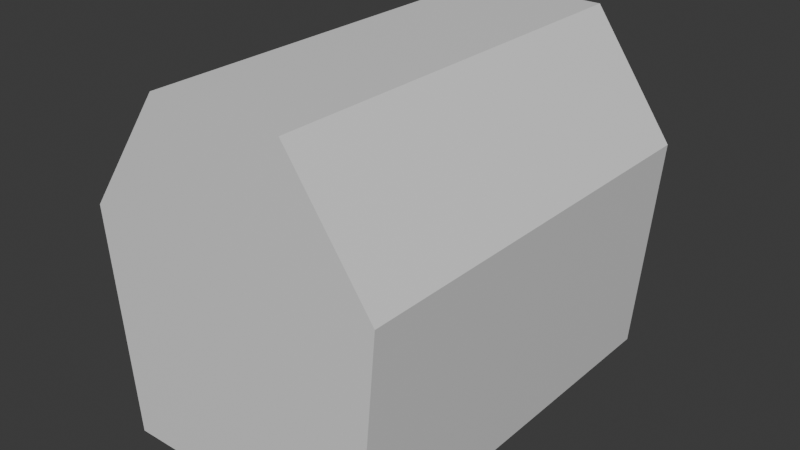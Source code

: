 # Source: engine.blend  (saved by Blender 4.0.36; exported with 4.5.12 LTS)
import bpy
from mathutils import Matrix  # noqa: F401  (used for matrix-valued properties, if any)

bpy.ops.wm.read_factory_settings(use_empty=True)
scene = bpy.context.scene
scene.name = 'Scene'

# ---- collections
col_collection = bpy.data.collections.new('Collection'); scene.collection.children.link(col_collection)

# ---- materials (node trees are filled in below, after node groups)
mat_material = bpy.data.materials.new('Material')
mat_material.alpha_threshold = 0.0
mat_material.use_transparent_shadow = False
mat_material.roughness = 0.5
mat_material.line_color = (0.0, 0.0, 0.0, 1.0)

# ---- material node trees
mat_material.use_nodes = True; mat_material.node_tree.nodes.clear()
_N = mat_material.node_tree.nodes; _L = mat_material.node_tree.links
n0 = _N.new('ShaderNodeOutputMaterial'); n0.name = 'Material Output'; n0.location = (300, 300)
n1 = _N.new('ShaderNodeBsdfPrincipled'); n1.name = 'Principled BSDF'; n1.location = (10, 300)
n1.inputs[3].default_value = 1.45
_L.new(n1.outputs[0], n0.inputs[0])
n0.is_active_output = True

# ---- world
world_world = bpy.data.worlds.new('World'); scene.world = world_world
world_world.use_nodes = True; world_world.node_tree.nodes.clear()
_N = world_world.node_tree.nodes; _L = world_world.node_tree.links
n0 = _N.new('ShaderNodeOutputWorld'); n0.name = 'World Output'; n0.location = (300, 300)
n1 = _N.new('ShaderNodeBackground'); n1.name = 'Background'; n1.location = (10, 300)
n1.inputs[0].default_value = (0.05088, 0.05088, 0.05088, 1.0)
_L.new(n1.outputs[0], n0.inputs[0])
n0.is_active_output = True
world_world.color = (0.05088, 0.05088, 0.05088)
world_world.use_sun_shadow = False
world_world.sun_shadow_jitter_overblur = 0.0

# ---- meshes
me_cube = bpy.data.meshes.new('Cube')
me_cube.from_pydata([(0.7265, 1.0, 1.0), (0.6349, 0.9988, -0.06863), (0.7265, -1.0, 1.0), (0.6349, -1.001, -0.06863), (-0.7265, 1.0, 1.0), (-0.6212, 0.9988, -0.06863), (-0.7265, -1.0, 1.0), (-0.6212, -1.001, -0.06863), (0.324, -1.0, 1.572), (-0.324, -1.0, 1.572), (0.324, 1.0, 1.572), (-0.324, 1.0, 1.572)], [], [(4, 6, 9, 11), (3, 2, 6, 7), (7, 6, 4, 5), (5, 1, 3, 7), (1, 0, 2, 3), (5, 4, 0, 1), (10, 11, 9, 8), (2, 0, 10, 8), (0, 4, 11, 10), (6, 2, 8, 9)])
_uv = me_cube.uv_layers.new(name='UVMap')
_uv.uv.foreach_set('vector', [0.0, 0.0, 1.0, 0.0, 1.0, 1.0, 0.0, 1.0, 0.0, 0.0, 1.0, 0.0, 1.0, 1.0, 0.0, 1.0, 0.0, 0.0, 1.0, 0.0, 1.0, 1.0, 0.0, 1.0, 0.0, 0.0, 1.0, 0.0, 1.0, 1.0, 0.0, 1.0, 0.0, 0.0, 1.0, 0.0, 1.0, 1.0, 0.0, 1.0, 0.0, 0.0, 1.0, 0.0, 1.0, 1.0, 0.0, 1.0, 0.0, 0.0, 1.0, 0.0, 1.0, 1.0, 0.0, 1.0, 0.0, 0.0, 1.0, 0.0, 1.0, 1.0, 0.0, 1.0, 0.0, 0.0, 1.0, 0.0, 1.0, 1.0, 0.0, 1.0, 0.0, 0.0, 1.0, 0.0, 1.0, 1.0, 0.0, 1.0])
me_cube.materials.append(mat_material)
me_cube.use_mirror_vertex_groups = False
me_cube.update()

# ---- objects
ob_engine = bpy.data.objects.new('Engine', me_cube)

# ---- transforms, parenting, visibility, modifiers, constraints
ob_engine.location = (0.0, 0.0, 0.0)
ob_engine.lock_rotations_4d = False
ob_engine.empty_display_type = 'ARROWS'
ob_engine.lineart.crease_threshold = 0.0

# ---- collection membership
col_collection.objects.link(ob_engine)

# ---- scene / render settings (as saved in the file)
scene.frame_start = 1; scene.frame_end = 250; scene.frame_set(1)
scene.render.engine = 'BLENDER_EEVEE_NEXT'
scene.cycles.sampling_pattern = 'TABULATED_SOBOL'
bpy.context.view_layer.update()

# ---- added for rendering (the .blend has no active camera and no usable light): camera, sun
cam_auto = bpy.data.cameras.new('AutoCamera')
cam_auto.lens = 50.0
cam_auto.sensor_width = 36.0
cam_auto.clip_end = 1000.0
ob_auto_camera = bpy.data.objects.new('AutoCamera', cam_auto)
scene.collection.objects.link(ob_auto_camera)
ob_auto_camera.location = (2.74589, -3.29566, 2.94844)
ob_auto_camera.rotation_euler = (1.09748, -7.21219e-08, 0.694738)
scene.camera = ob_auto_camera
light_auto_sun = bpy.data.lights.new('AutoSun', 'SUN')
light_auto_sun.energy = 3.0
light_auto_sun.angle = 0.0523599
ob_auto_sun = bpy.data.objects.new('AutoSun', light_auto_sun)
scene.collection.objects.link(ob_auto_sun)
ob_auto_sun.rotation_euler = (0.872665, 0.174533, 0.523599)
bpy.context.view_layer.update()
